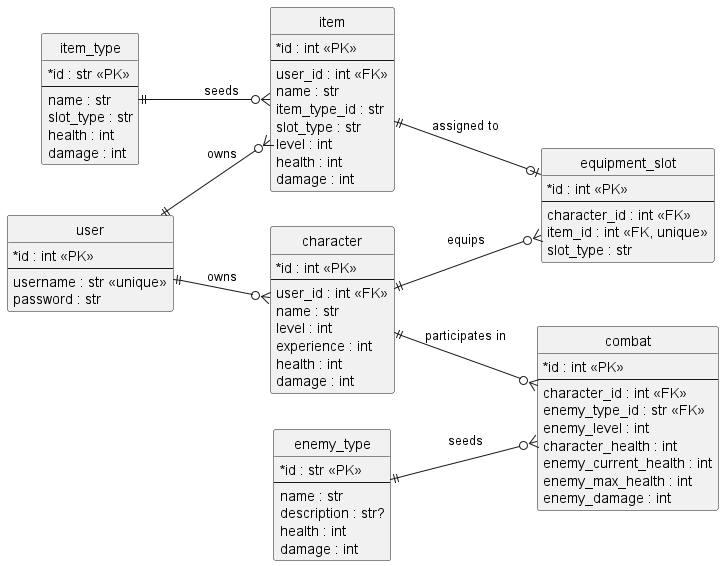

The diagram above was rendered by PlantUML. Its source (embedded in the PNG):
@startuml database-schema
left to right direction
skinparam shadowing false
skinparam classAttributeIconSize 0

hide methods
hide stereotypes
hide circle

entity "item_type" as item_type {
  *id : str <<PK>>
  --
  name : str
  slot_type : str
  health : int
  damage : int
}

entity "enemy_type" as enemy_type {
  *id : str <<PK>>
  --
  name : str
  description : str?
  health : int
  damage : int
}

entity "user" as user {
  *id : int <<PK>>
  --
  username : str <<unique>>
  password : str
}

entity "character" as character {
  *id : int <<PK>>
  --
  user_id : int <<FK>>
  name : str
  level : int
  experience : int
  health : int
  damage : int
}

entity "item" as item {
  *id : int <<PK>>
  --
  user_id : int <<FK>>
  name : str
  item_type_id : str
  slot_type : str
  level : int
  health : int
  damage : int
}

entity "equipment_slot" as equipment_slot {
  *id : int <<PK>>
  --
  character_id : int <<FK>>
  item_id : int <<FK, unique>>
  slot_type : str
}

entity "combat" as combat {
  *id : int <<PK>>
  --
  character_id : int <<FK>>
  enemy_type_id : str <<FK>>
  enemy_level : int
  character_health : int
  enemy_current_health : int
  enemy_max_health : int
  enemy_damage : int
}

user ||--o{ character : owns
user ||--o{ item : owns
item_type ||--o{ item : seeds
character ||--o{ equipment_slot : equips
item ||--o| equipment_slot : assigned to
enemy_type ||--o{ combat : seeds
character ||--o{ combat : participates in

@enduml